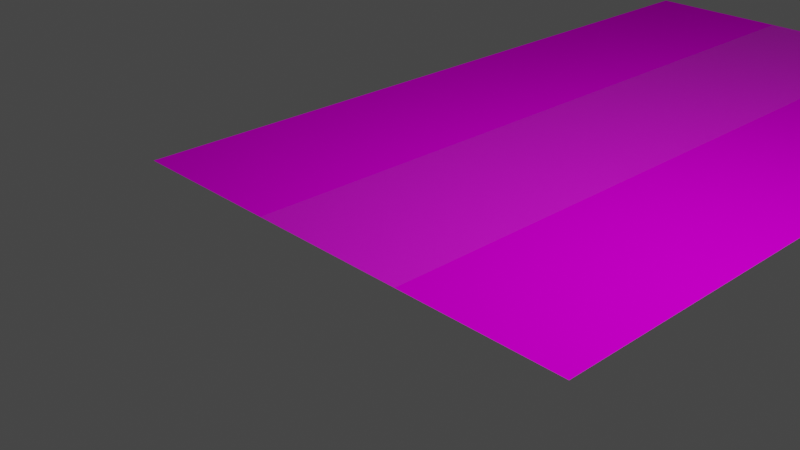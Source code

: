 # Source: StreetStraight.blend  (saved by Blender 3.4.6; exported with 4.5.12 LTS)
import bpy
from mathutils import Matrix  # noqa: F401  (used for matrix-valued properties, if any)

bpy.ops.wm.read_factory_settings(use_empty=True)
scene = bpy.context.scene
scene.name = 'Scene'

# ---- collections
col_collection = bpy.data.collections.new('Collection'); scene.collection.children.link(col_collection)

# ---- images (referenced by path relative to the original .blend; pixels are not part of the script)
import os
ASSET_DIR = os.environ.get("B2B_ASSET_DIR", "")  # directory of the original .blend (textures are referenced by path, not embedded)
HERE = os.path.dirname(os.path.abspath(__file__))  # packed textures are extracted next to this script under _unpacked/

def load_image(name, relpath, width, height, colorspace="sRGB"):
    """Load a texture the original file referenced (path relative to the .blend, or extracted next to this script)."""
    p = next((c for c in (os.path.join(HERE, relpath), os.path.join(ASSET_DIR, relpath)) if relpath and os.path.exists(c)), "")
    if p:
        img = bpy.data.images.load(p, check_existing=True)
        img.name = name
    else:  # same state as the original file: an image datablock whose file is absent (Cycles renders it pink)
        img = bpy.data.images.new(name, width, height)
        img.source = "FILE"
        img.filepath = "//" + (relpath or name)
    img.colorspace_settings.name = colorspace
    return img
img_street = load_image('Street', 'Street/Street.png', 1024, 1024, 'sRGB')
img_enviroment = load_image('Enviroment', 'Street/Enviroment.png', 1024, 1024, 'sRGB')

# ---- materials (node trees are filled in below, after node groups)
mat_street = bpy.data.materials.new('Street')
mat_street.use_transparent_shadow = False
mat_enviroment = bpy.data.materials.new('enviroment')
mat_enviroment.use_transparent_shadow = False

# ---- material node trees
mat_street.use_nodes = True; mat_street.node_tree.nodes.clear()
_N = mat_street.node_tree.nodes; _L = mat_street.node_tree.links
n0 = _N.new('ShaderNodeBsdfPrincipled'); n0.name = 'Principled BSDF'; n0.location = (10, 300)
n0.distribution = 'GGX'
n0.subsurface_method = 'RANDOM_WALK_SKIN'
n0.inputs[3].default_value = 1.45
n0.inputs[27].default_value = (0.0, 0.0, 0.0, 1.0)
n0.inputs[28].default_value = 1.0
n1 = _N.new('ShaderNodeOutputMaterial'); n1.name = 'Material Output'; n1.location = (300, 300)
n2 = _N.new('ShaderNodeTexImage'); n2.name = 'Image Texture'; n2.location = (-280, 280)
n2.image = img_street
_L.new(n0.outputs[0], n1.inputs[0])
_L.new(n2.outputs[0], n0.inputs[0])
n1.is_active_output = True
mat_enviroment.use_nodes = True; mat_enviroment.node_tree.nodes.clear()
_N = mat_enviroment.node_tree.nodes; _L = mat_enviroment.node_tree.links
n0 = _N.new('ShaderNodeBsdfPrincipled'); n0.name = 'Principled BSDF'; n0.location = (10, 300)
n0.distribution = 'GGX'
n0.subsurface_method = 'RANDOM_WALK_SKIN'
n0.inputs[2].default_value = 0.0
n0.inputs[3].default_value = 1.45
n0.inputs[13].default_value = 0.0
n0.inputs[27].default_value = (0.0, 0.0, 0.0, 1.0)
n0.inputs[28].default_value = 1.0
n1 = _N.new('ShaderNodeOutputMaterial'); n1.name = 'Material Output'; n1.location = (300, 300)
n2 = _N.new('ShaderNodeTexImage'); n2.name = 'Image Texture'; n2.location = (-280, 280)
n2.image = img_enviroment
_L.new(n0.outputs[0], n1.inputs[0])
_L.new(n2.outputs[0], n0.inputs[0])
n1.is_active_output = True

# ---- world
world_world = bpy.data.worlds.new('World'); scene.world = world_world
world_world.use_nodes = True; world_world.node_tree.nodes.clear()
_N = world_world.node_tree.nodes; _L = world_world.node_tree.links
n0 = _N.new('ShaderNodeOutputWorld'); n0.name = 'World Output'; n0.location = (300, 300)
n1 = _N.new('ShaderNodeBackground'); n1.name = 'Background'; n1.location = (10, 300)
n1.inputs[0].default_value = (0.05088, 0.05088, 0.05088, 1.0)
_L.new(n1.outputs[0], n0.inputs[0])
n0.is_active_output = True
world_world.color = (0.05088, 0.05088, 0.05088)
world_world.use_sun_shadow = False
world_world.sun_shadow_jitter_overblur = 0.0

# ---- cameras
cam_camera = bpy.data.cameras.new('Camera')
cam_camera.clip_end = 100.0
cam_camera.ortho_scale = 7.314

# ---- lights
light_light = bpy.data.lights.new('Light', 'POINT')
light_light.transmission_factor = 0.0
light_light.energy = 1000.0
light_light.shadow_soft_size = 0.1
light_light.shadow_maximum_resolution = 0.006
light_light.use_absolute_resolution = True

# ---- meshes
me_plane = bpy.data.meshes.new('Plane')
me_plane.from_pydata([(-1.0, 0.0, 0.0), (1.0, 0.0, 0.0), (-1.0, 2.0, 0.0), (1.0, 2.0, 0.0), (-1.0, 4.0, 0.0), (1.0, 4.0, 0.0), (-1.0, 6.0, 0.0), (1.0, 6.0, 0.0), (-1.0, 8.0, 0.0), (1.0, 8.0, 0.0), (-1.0, 10.0, 0.0), (1.0, 10.0, 0.0), (3.0, 0.0, 0.0), (3.0, 2.0, 0.0), (3.0, 4.0, 0.0), (3.0, 6.0, 0.0), (3.0, 8.0, 0.0), (3.0, 10.0, 0.0), (-3.0, 0.0, 0.0), (-3.0, 2.0, 0.0), (-3.0, 4.0, 0.0), (-3.0, 6.0, 0.0), (-3.0, 8.0, 0.0), (-3.0, 10.0, 0.0)], [], [(0, 1, 3, 2), (2, 3, 5, 4), (4, 5, 7, 6), (6, 7, 9, 8), (8, 9, 11, 10), (11, 9, 16, 17), (3, 1, 12, 13), (7, 5, 14, 15), (9, 7, 15, 16), (5, 3, 13, 14), (0, 2, 19, 18), (6, 8, 22, 21), (2, 4, 20, 19), (8, 10, 23, 22), (4, 6, 21, 20)])
me_plane.polygons.foreach_set('material_index', [0, 0, 0, 0, 0, 1, 1, 1, 1, 1, 1, 1, 1, 1, 1])
_uv = me_plane.uv_layers.new(name='UVMap')
_uv.uv.foreach_set('vector', [0.9999, 0.9999, 9.996e-05, 0.9999, 9.999e-05, 0.0001001, 0.9999, 0.0001, 0.9999, 0.9999, 9.996e-05, 0.9999, 9.999e-05, 0.0001001, 0.9999, 0.0001, 0.9999, 0.9999, 9.996e-05, 0.9999, 9.999e-05, 0.0001001, 0.9999, 0.0001, 0.9999, 0.9999, 9.996e-05, 0.9999, 9.999e-05, 0.0001001, 0.9999, 0.0001, 0.9999, 0.9999, 9.996e-05, 0.9999, 9.999e-05, 0.0001001, 0.9999, 0.0001, 0.9999, 0.0001001, 0.9999, 0.9999, 9.99e-05, 0.9999, 9.99e-05, 9.99e-05, 0.9999, 0.0001001, 0.9999, 0.9999, 9.99e-05, 0.9999, 9.99e-05, 9.99e-05, 0.9999, 0.0001001, 0.9999, 0.9999, 9.99e-05, 0.9999, 9.99e-05, 9.99e-05, 0.9999, 0.0001001, 0.9999, 0.9999, 9.99e-05, 0.9999, 9.99e-05, 9.99e-05, 0.9999, 0.0001001, 0.9999, 0.9999, 9.99e-05, 0.9999, 9.99e-05, 9.99e-05, 0.9999, 0.9999, 9.998e-05, 0.9999, 0.0001, 0.0001001, 0.9999, 9.99e-05, 0.9999, 0.9999, 9.998e-05, 0.9999, 0.0001, 0.0001001, 0.9999, 9.99e-05, 0.9999, 0.9999, 9.998e-05, 0.9999, 0.0001, 0.0001001, 0.9999, 9.99e-05, 0.9999, 0.9999, 9.998e-05, 0.9999, 0.0001, 0.0001001, 0.9999, 9.99e-05, 0.9999, 0.9999, 9.998e-05, 0.9999, 0.0001, 0.0001001, 0.9999, 9.99e-05])
me_plane.materials.append(mat_street)
me_plane.materials.append(mat_enviroment)
me_plane.update()

# ---- objects
ob_light = bpy.data.objects.new('Light', light_light)
ob_camera = bpy.data.objects.new('Camera', cam_camera)
ob_steet = bpy.data.objects.new('steet', me_plane)
ob_start = bpy.data.objects.new('Start', None)
ob_end = bpy.data.objects.new('End', None)

# ---- transforms, parenting, visibility, modifiers, constraints
ob_light.location = (4.076, 2.005, 5.904)
ob_light.rotation_euler = (0.6503, 0.05522, 1.866)
ob_light.lock_rotations_4d = False
ob_light.empty_display_type = 'ARROWS'
ob_light.color = (0.0, 0.0, 0.0, 0.0)
ob_light.lineart.crease_threshold = 0.0
ob_camera.location = (7.359, -5.926, 4.958)
ob_camera.rotation_euler = (1.109, 0.0, 0.8149)
ob_camera.lock_rotations_4d = False
ob_camera.empty_display_type = 'ARROWS'
ob_camera.color = (0.0, 0.0, 0.0, 0.0)
ob_camera.display_type = 'WIRE'
ob_camera.lineart.crease_threshold = 0.0
ob_steet.location = (0.0, 0.0, 0.0)
ob_start.location = (0.0, 0.0, 0.0)
ob_end.location = (0.0, 10.0, 0.0)

# ---- collection membership
col_collection.objects.link(ob_light)
col_collection.objects.link(ob_camera)
col_collection.objects.link(ob_steet)
col_collection.objects.link(ob_start)
col_collection.objects.link(ob_end)

# ---- scene / render settings (as saved in the file)
scene.camera = ob_camera
scene.frame_start = 1; scene.frame_end = 250; scene.frame_set(1)
scene.render.engine = 'BLENDER_EEVEE_NEXT'
scene.cycles.sampling_pattern = 'TABULATED_SOBOL'
scene.cycles.use_light_tree = False
scene.view_settings.view_transform = 'Filmic'
bpy.context.view_layer.update()
